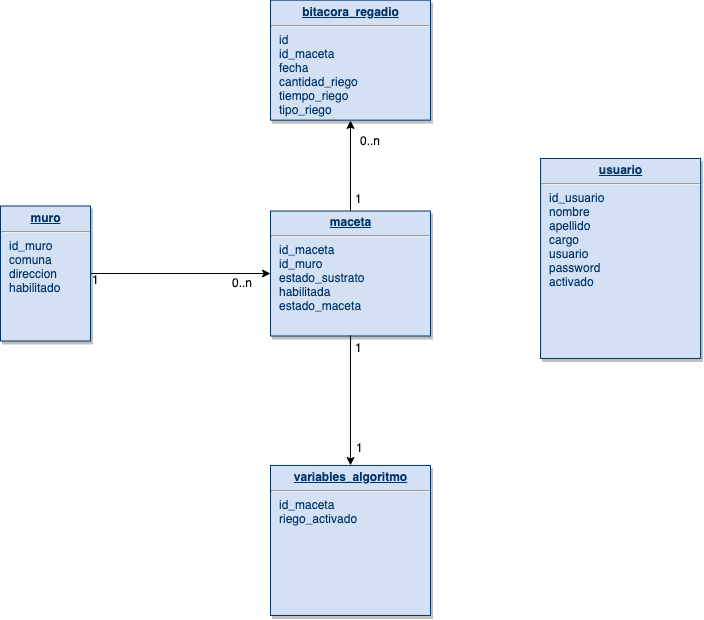

The diagram above was exported from draw.io. Its source (the exported page's mxGraphModel, read from the mxfile embedded in the PNG):
<mxGraphModel dx="1879" dy="949" grid="1" gridSize="10" guides="1" tooltips="1" connect="1" arrows="1" fold="1" page="1" pageScale="1" pageWidth="826" pageHeight="1169" background="#ffffff" math="0" shadow="0">
  <root>
    <mxCell id="0" />
    <mxCell id="1" parent="0" />
    <mxCell id="19" value="&lt;p style=&quot;margin: 0px ; margin-top: 4px ; text-align: center ; text-decoration: underline&quot;&gt;&lt;strong&gt;bitacora_regadio&lt;/strong&gt;&lt;/p&gt;&lt;hr&gt;&lt;p style=&quot;margin: 0px ; margin-left: 8px&quot;&gt;id&lt;/p&gt;&lt;p style=&quot;margin: 0px ; margin-left: 8px&quot;&gt;id_maceta&lt;/p&gt;&lt;p style=&quot;margin: 0px ; margin-left: 8px&quot;&gt;fecha&lt;/p&gt;&lt;p style=&quot;margin: 0px ; margin-left: 8px&quot;&gt;cantidad_riego&lt;/p&gt;&lt;p style=&quot;margin: 0px ; margin-left: 8px&quot;&gt;tiempo_riego&lt;/p&gt;&lt;p style=&quot;margin: 0px ; margin-left: 8px&quot;&gt;tipo_riego&lt;/p&gt;" style="verticalAlign=top;align=left;overflow=fill;fontSize=12;fontFamily=Helvetica;html=1;strokeColor=#003366;shadow=1;fillColor=#D4E1F5;fontColor=#003366" parent="1" vertex="1">
      <mxGeometry x="310.0000000000001" y="91.64000000000044" width="160" height="120" as="geometry" />
    </mxCell>
    <mxCell id="20" value="&lt;p style=&quot;margin: 0px ; margin-top: 4px ; text-align: center ; text-decoration: underline&quot;&gt;&lt;strong&gt;maceta&lt;/strong&gt;&lt;/p&gt;&lt;hr&gt;&lt;p style=&quot;margin: 0px ; margin-left: 8px&quot;&gt;id_maceta&lt;/p&gt;&lt;p style=&quot;margin: 0px ; margin-left: 8px&quot;&gt;id_muro&lt;/p&gt;&lt;p style=&quot;margin: 0px ; margin-left: 8px&quot;&gt;estado_sustrato&lt;/p&gt;&lt;p style=&quot;margin: 0px ; margin-left: 8px&quot;&gt;habilitada&lt;/p&gt;&lt;p style=&quot;margin: 0px ; margin-left: 8px&quot;&gt;estado_maceta&lt;/p&gt;" style="verticalAlign=top;align=left;overflow=fill;fontSize=12;fontFamily=Helvetica;html=1;strokeColor=#003366;shadow=1;fillColor=#D4E1F5;fontColor=#003366" parent="1" vertex="1">
      <mxGeometry x="310.00000000000006" y="302.4999999999998" width="160" height="125" as="geometry" />
    </mxCell>
    <mxCell id="oIylaHCIlk7PJy6FPGie-117" value="" style="edgeStyle=orthogonalEdgeStyle;rounded=0;orthogonalLoop=1;jettySize=auto;html=1;entryX=0;entryY=0.5;entryDx=0;entryDy=0;" edge="1" parent="1" source="21" target="20">
      <mxGeometry relative="1" as="geometry">
        <mxPoint x="210" y="360" as="targetPoint" />
      </mxGeometry>
    </mxCell>
    <mxCell id="21" value="&lt;p style=&quot;margin: 0px ; margin-top: 4px ; text-align: center ; text-decoration: underline&quot;&gt;&lt;strong&gt;muro&lt;/strong&gt;&lt;/p&gt;&lt;hr&gt;&lt;p style=&quot;margin: 0px ; margin-left: 8px&quot;&gt;id_muro&lt;/p&gt;&lt;p style=&quot;margin: 0px ; margin-left: 8px&quot;&gt;comuna&lt;/p&gt;&lt;p style=&quot;margin: 0px ; margin-left: 8px&quot;&gt;direccion&lt;/p&gt;&lt;p style=&quot;margin: 0px ; margin-left: 8px&quot;&gt;habilitado&lt;/p&gt;" style="verticalAlign=top;align=left;overflow=fill;fontSize=12;fontFamily=Helvetica;html=1;strokeColor=#003366;shadow=1;fillColor=#D4E1F5;fontColor=#003366" parent="1" vertex="1">
      <mxGeometry x="40" y="297.5" width="90" height="135" as="geometry" />
    </mxCell>
    <mxCell id="24" value="&lt;p style=&quot;margin: 0px ; margin-top: 4px ; text-align: center ; text-decoration: underline&quot;&gt;&lt;strong&gt;variables_algoritmo&lt;/strong&gt;&lt;/p&gt;&lt;hr&gt;&lt;p style=&quot;margin: 0px ; margin-left: 8px&quot;&gt;id_maceta&lt;/p&gt;&lt;p style=&quot;margin: 0px ; margin-left: 8px&quot;&gt;riego_activado&lt;/p&gt;" style="verticalAlign=top;align=left;overflow=fill;fontSize=12;fontFamily=Helvetica;html=1;strokeColor=#003366;shadow=1;fillColor=#D4E1F5;fontColor=#003366" parent="1" vertex="1">
      <mxGeometry x="310.0000000000002" y="556.9600000000006" width="160" height="150" as="geometry" />
    </mxCell>
    <mxCell id="29" value="&lt;p style=&quot;margin: 0px ; margin-top: 4px ; text-align: center ; text-decoration: underline&quot;&gt;&lt;b&gt;usuario&lt;/b&gt;&lt;/p&gt;&lt;hr&gt;&lt;p style=&quot;margin: 0px ; margin-left: 8px&quot;&gt;id_usuario&lt;/p&gt;&lt;p style=&quot;margin: 0px ; margin-left: 8px&quot;&gt;nombre&lt;/p&gt;&lt;p style=&quot;margin: 0px ; margin-left: 8px&quot;&gt;apellido&lt;/p&gt;&lt;p style=&quot;margin: 0px ; margin-left: 8px&quot;&gt;cargo&lt;/p&gt;&lt;p style=&quot;margin: 0px ; margin-left: 8px&quot;&gt;usuario&lt;/p&gt;&lt;p style=&quot;margin: 0px ; margin-left: 8px&quot;&gt;password&lt;/p&gt;&lt;p style=&quot;margin: 0px ; margin-left: 8px&quot;&gt;activado&lt;/p&gt;" style="verticalAlign=top;align=left;overflow=fill;fontSize=12;fontFamily=Helvetica;html=1;strokeColor=#003366;shadow=1;fillColor=#D4E1F5;fontColor=#003366" parent="1" vertex="1">
      <mxGeometry x="580.0800000000003" y="249.96000000000072" width="160" height="200" as="geometry" />
    </mxCell>
    <mxCell id="oIylaHCIlk7PJy6FPGie-118" value="1" style="text;html=1;resizable=0;points=[];autosize=1;align=left;verticalAlign=top;spacingTop=-4;" vertex="1" parent="1">
      <mxGeometry x="130" y="362" width="20" height="20" as="geometry" />
    </mxCell>
    <mxCell id="oIylaHCIlk7PJy6FPGie-119" value="0..n" style="text;html=1;resizable=0;points=[];autosize=1;align=left;verticalAlign=top;spacingTop=-4;" vertex="1" parent="1">
      <mxGeometry x="270" y="365" width="40" height="20" as="geometry" />
    </mxCell>
    <mxCell id="oIylaHCIlk7PJy6FPGie-120" value="" style="edgeStyle=orthogonalEdgeStyle;rounded=0;orthogonalLoop=1;jettySize=auto;html=1;exitX=0.5;exitY=0;exitDx=0;exitDy=0;entryX=0.5;entryY=1;entryDx=0;entryDy=0;" edge="1" parent="1" source="20" target="19">
      <mxGeometry relative="1" as="geometry">
        <mxPoint x="160" y="255" as="sourcePoint" />
        <mxPoint x="340" y="260" as="targetPoint" />
      </mxGeometry>
    </mxCell>
    <mxCell id="oIylaHCIlk7PJy6FPGie-121" value="" style="edgeStyle=orthogonalEdgeStyle;rounded=0;orthogonalLoop=1;jettySize=auto;html=1;exitX=0.5;exitY=1;exitDx=0;exitDy=0;" edge="1" parent="1" source="20" target="24">
      <mxGeometry relative="1" as="geometry">
        <mxPoint x="150" y="380" as="sourcePoint" />
        <mxPoint x="330" y="385" as="targetPoint" />
      </mxGeometry>
    </mxCell>
    <mxCell id="oIylaHCIlk7PJy6FPGie-122" value="1" style="text;html=1;resizable=0;points=[];autosize=1;align=left;verticalAlign=top;spacingTop=-4;" vertex="1" parent="1">
      <mxGeometry x="393" y="281" width="20" height="20" as="geometry" />
    </mxCell>
    <mxCell id="oIylaHCIlk7PJy6FPGie-123" value="0..n" style="text;html=1;resizable=0;points=[];autosize=1;align=left;verticalAlign=top;spacingTop=-4;" vertex="1" parent="1">
      <mxGeometry x="398" y="223" width="40" height="20" as="geometry" />
    </mxCell>
    <mxCell id="oIylaHCIlk7PJy6FPGie-124" value="1" style="text;html=1;resizable=0;points=[];autosize=1;align=left;verticalAlign=top;spacingTop=-4;" vertex="1" parent="1">
      <mxGeometry x="393" y="430" width="20" height="20" as="geometry" />
    </mxCell>
    <mxCell id="oIylaHCIlk7PJy6FPGie-125" value="1" style="text;html=1;resizable=0;points=[];autosize=1;align=left;verticalAlign=top;spacingTop=-4;" vertex="1" parent="1">
      <mxGeometry x="394" y="530" width="20" height="20" as="geometry" />
    </mxCell>
  </root>
</mxGraphModel>